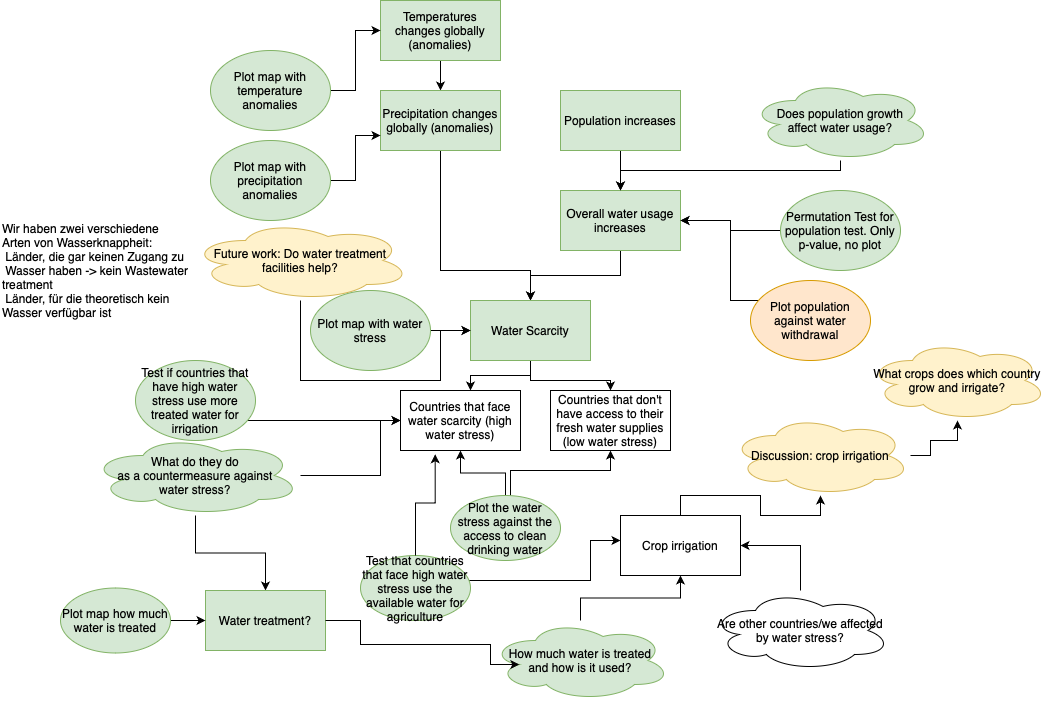

The diagram above was exported from draw.io. Its source (the exported page's mxGraphModel, read from the mxfile embedded in the PNG):
<mxGraphModel dx="1950" dy="730" grid="1" gridSize="10" guides="1" tooltips="1" connect="1" arrows="1" fold="1" page="1" pageScale="1" pageWidth="827" pageHeight="1169" math="0" shadow="0">
  <root>
    <mxCell id="0" />
    <mxCell id="1" parent="0" />
    <mxCell id="GWIEUBXgXw_1vazv2kW0-6" value="" style="edgeStyle=orthogonalEdgeStyle;rounded=0;orthogonalLoop=1;jettySize=auto;html=1;" parent="1" source="GWIEUBXgXw_1vazv2kW0-1" target="GWIEUBXgXw_1vazv2kW0-2" edge="1">
      <mxGeometry relative="1" as="geometry" />
    </mxCell>
    <mxCell id="GWIEUBXgXw_1vazv2kW0-1" value="Temperatures changes globally (anomalies)" style="rounded=0;whiteSpace=wrap;html=1;fillColor=#d5e8d4;strokeColor=#82b366;" parent="1" vertex="1">
      <mxGeometry x="340" y="70" width="120" height="60" as="geometry" />
    </mxCell>
    <mxCell id="GWIEUBXgXw_1vazv2kW0-69" style="edgeStyle=orthogonalEdgeStyle;rounded=0;orthogonalLoop=1;jettySize=auto;html=1;entryX=0.5;entryY=0;entryDx=0;entryDy=0;" parent="1" source="GWIEUBXgXw_1vazv2kW0-2" target="GWIEUBXgXw_1vazv2kW0-9" edge="1">
      <mxGeometry relative="1" as="geometry">
        <Array as="points">
          <mxPoint x="400" y="340" />
          <mxPoint x="490" y="340" />
        </Array>
      </mxGeometry>
    </mxCell>
    <mxCell id="GWIEUBXgXw_1vazv2kW0-2" value="Precipitation changes globally (anomalies)" style="rounded=0;whiteSpace=wrap;html=1;fillColor=#d5e8d4;strokeColor=#82b366;" parent="1" vertex="1">
      <mxGeometry x="340" y="160" width="120" height="60" as="geometry" />
    </mxCell>
    <mxCell id="GWIEUBXgXw_1vazv2kW0-8" value="" style="edgeStyle=orthogonalEdgeStyle;rounded=0;orthogonalLoop=1;jettySize=auto;html=1;" parent="1" source="GWIEUBXgXw_1vazv2kW0-4" target="GWIEUBXgXw_1vazv2kW0-5" edge="1">
      <mxGeometry relative="1" as="geometry" />
    </mxCell>
    <mxCell id="GWIEUBXgXw_1vazv2kW0-4" value="Population increases" style="rounded=0;whiteSpace=wrap;html=1;fillColor=#d5e8d4;strokeColor=#82b366;" parent="1" vertex="1">
      <mxGeometry x="520" y="160" width="120" height="60" as="geometry" />
    </mxCell>
    <mxCell id="GWIEUBXgXw_1vazv2kW0-11" value="" style="edgeStyle=orthogonalEdgeStyle;rounded=0;orthogonalLoop=1;jettySize=auto;html=1;" parent="1" source="GWIEUBXgXw_1vazv2kW0-5" target="GWIEUBXgXw_1vazv2kW0-9" edge="1">
      <mxGeometry relative="1" as="geometry" />
    </mxCell>
    <mxCell id="GWIEUBXgXw_1vazv2kW0-5" value="Overall water usage increases" style="rounded=0;whiteSpace=wrap;html=1;fillColor=#d5e8d4;strokeColor=#82b366;" parent="1" vertex="1">
      <mxGeometry x="520" y="260" width="120" height="60" as="geometry" />
    </mxCell>
    <mxCell id="GWIEUBXgXw_1vazv2kW0-71" style="edgeStyle=orthogonalEdgeStyle;rounded=0;orthogonalLoop=1;jettySize=auto;html=1;" parent="1" source="GWIEUBXgXw_1vazv2kW0-9" target="GWIEUBXgXw_1vazv2kW0-68" edge="1">
      <mxGeometry relative="1" as="geometry">
        <Array as="points">
          <mxPoint x="490" y="445" />
          <mxPoint x="430" y="445" />
        </Array>
      </mxGeometry>
    </mxCell>
    <mxCell id="GWIEUBXgXw_1vazv2kW0-72" style="edgeStyle=orthogonalEdgeStyle;rounded=0;orthogonalLoop=1;jettySize=auto;html=1;" parent="1" source="GWIEUBXgXw_1vazv2kW0-9" target="GWIEUBXgXw_1vazv2kW0-70" edge="1">
      <mxGeometry relative="1" as="geometry">
        <Array as="points">
          <mxPoint x="490" y="450" />
          <mxPoint x="570" y="450" />
        </Array>
      </mxGeometry>
    </mxCell>
    <mxCell id="GWIEUBXgXw_1vazv2kW0-9" value="Water Scarcity" style="rounded=0;whiteSpace=wrap;html=1;fillColor=#d5e8d4;strokeColor=#82b366;" parent="1" vertex="1">
      <mxGeometry x="430" y="370" width="120" height="60" as="geometry" />
    </mxCell>
    <mxCell id="GWIEUBXgXw_1vazv2kW0-22" value="" style="edgeStyle=orthogonalEdgeStyle;rounded=0;orthogonalLoop=1;jettySize=auto;html=1;" parent="1" source="GWIEUBXgXw_1vazv2kW0-13" target="GWIEUBXgXw_1vazv2kW0-21" edge="1">
      <mxGeometry relative="1" as="geometry" />
    </mxCell>
    <mxCell id="GWIEUBXgXw_1vazv2kW0-73" style="edgeStyle=orthogonalEdgeStyle;rounded=0;orthogonalLoop=1;jettySize=auto;html=1;" parent="1" source="GWIEUBXgXw_1vazv2kW0-13" target="GWIEUBXgXw_1vazv2kW0-68" edge="1">
      <mxGeometry relative="1" as="geometry">
        <Array as="points">
          <mxPoint x="340" y="545" />
          <mxPoint x="340" y="490" />
        </Array>
      </mxGeometry>
    </mxCell>
    <mxCell id="GWIEUBXgXw_1vazv2kW0-13" value="What do they do&lt;br&gt;as a countermeasure against&lt;br&gt;water stress?" style="ellipse;shape=cloud;whiteSpace=wrap;html=1;fillColor=#d5e8d4;strokeColor=#82b366;" parent="1" vertex="1">
      <mxGeometry x="50" y="505" width="210" height="80" as="geometry" />
    </mxCell>
    <mxCell id="GWIEUBXgXw_1vazv2kW0-16" value="" style="edgeStyle=orthogonalEdgeStyle;rounded=0;orthogonalLoop=1;jettySize=auto;html=1;" parent="1" source="GWIEUBXgXw_1vazv2kW0-15" target="GWIEUBXgXw_1vazv2kW0-5" edge="1">
      <mxGeometry relative="1" as="geometry">
        <Array as="points">
          <mxPoint x="580" y="240" />
        </Array>
      </mxGeometry>
    </mxCell>
    <mxCell id="GWIEUBXgXw_1vazv2kW0-15" value="Does population growth&lt;br&gt;affect water usage?" style="ellipse;shape=cloud;whiteSpace=wrap;html=1;fillColor=#d5e8d4;strokeColor=#82b366;" parent="1" vertex="1">
      <mxGeometry x="710" y="150" width="180" height="80" as="geometry" />
    </mxCell>
    <mxCell id="GWIEUBXgXw_1vazv2kW0-21" value="Water treatment?" style="rounded=0;whiteSpace=wrap;html=1;fillColor=#d5e8d4;strokeColor=#82b366;" parent="1" vertex="1">
      <mxGeometry x="165" y="660" width="120" height="60" as="geometry" />
    </mxCell>
    <mxCell id="GWIEUBXgXw_1vazv2kW0-30" style="edgeStyle=orthogonalEdgeStyle;rounded=0;orthogonalLoop=1;jettySize=auto;html=1;" parent="1" source="GWIEUBXgXw_1vazv2kW0-25" target="GWIEUBXgXw_1vazv2kW0-31" edge="1">
      <mxGeometry relative="1" as="geometry">
        <mxPoint x="570" y="640" as="targetPoint" />
      </mxGeometry>
    </mxCell>
    <mxCell id="GWIEUBXgXw_1vazv2kW0-25" value="How much water is treated&lt;br&gt;and how is it used?" style="ellipse;shape=cloud;whiteSpace=wrap;html=1;fillColor=#d5e8d4;strokeColor=#82b366;" parent="1" vertex="1">
      <mxGeometry x="450" y="690" width="180" height="80" as="geometry" />
    </mxCell>
    <mxCell id="GWIEUBXgXw_1vazv2kW0-28" style="edgeStyle=orthogonalEdgeStyle;rounded=0;orthogonalLoop=1;jettySize=auto;html=1;entryX=0.16;entryY=0.55;entryDx=0;entryDy=0;entryPerimeter=0;" parent="1" source="GWIEUBXgXw_1vazv2kW0-21" target="GWIEUBXgXw_1vazv2kW0-25" edge="1">
      <mxGeometry relative="1" as="geometry">
        <Array as="points">
          <mxPoint x="320" y="690" />
          <mxPoint x="320" y="714" />
          <mxPoint x="450" y="714" />
          <mxPoint x="450" y="734" />
        </Array>
      </mxGeometry>
    </mxCell>
    <mxCell id="GWIEUBXgXw_1vazv2kW0-83" style="edgeStyle=orthogonalEdgeStyle;rounded=0;orthogonalLoop=1;jettySize=auto;html=1;" parent="1" source="GWIEUBXgXw_1vazv2kW0-31" target="GWIEUBXgXw_1vazv2kW0-82" edge="1">
      <mxGeometry relative="1" as="geometry" />
    </mxCell>
    <mxCell id="GWIEUBXgXw_1vazv2kW0-31" value="Crop irrigation" style="rounded=0;whiteSpace=wrap;html=1;" parent="1" vertex="1">
      <mxGeometry x="580" y="585" width="120" height="60" as="geometry" />
    </mxCell>
    <mxCell id="GWIEUBXgXw_1vazv2kW0-32" value="What crops does which country&lt;br&gt;grow and irrigate?" style="ellipse;shape=cloud;whiteSpace=wrap;html=1;fillColor=#fff2cc;strokeColor=#d6b656;" parent="1" vertex="1">
      <mxGeometry x="827" y="410" width="180" height="80" as="geometry" />
    </mxCell>
    <mxCell id="GWIEUBXgXw_1vazv2kW0-39" style="edgeStyle=orthogonalEdgeStyle;rounded=0;orthogonalLoop=1;jettySize=auto;html=1;entryX=1;entryY=0.5;entryDx=0;entryDy=0;" parent="1" source="GWIEUBXgXw_1vazv2kW0-38" target="GWIEUBXgXw_1vazv2kW0-31" edge="1">
      <mxGeometry relative="1" as="geometry" />
    </mxCell>
    <mxCell id="GWIEUBXgXw_1vazv2kW0-38" value="Are other countries/we affected&lt;br&gt;by water stress?" style="ellipse;shape=cloud;whiteSpace=wrap;html=1;" parent="1" vertex="1">
      <mxGeometry x="670" y="660" width="180" height="80" as="geometry" />
    </mxCell>
    <mxCell id="GWIEUBXgXw_1vazv2kW0-84" style="edgeStyle=orthogonalEdgeStyle;rounded=0;orthogonalLoop=1;jettySize=auto;html=1;" parent="1" source="GWIEUBXgXw_1vazv2kW0-51" target="GWIEUBXgXw_1vazv2kW0-9" edge="1">
      <mxGeometry relative="1" as="geometry">
        <Array as="points">
          <mxPoint x="400" y="450" />
          <mxPoint x="400" y="400" />
        </Array>
      </mxGeometry>
    </mxCell>
    <mxCell id="GWIEUBXgXw_1vazv2kW0-51" value="Future work: Do water treatment facilities help?" style="ellipse;shape=cloud;whiteSpace=wrap;html=1;fillColor=#fff2cc;strokeColor=#d6b656;" parent="1" vertex="1">
      <mxGeometry x="150" y="290" width="220" height="80" as="geometry" />
    </mxCell>
    <mxCell id="GWIEUBXgXw_1vazv2kW0-54" style="edgeStyle=orthogonalEdgeStyle;rounded=0;orthogonalLoop=1;jettySize=auto;html=1;" parent="1" source="GWIEUBXgXw_1vazv2kW0-53" target="GWIEUBXgXw_1vazv2kW0-9" edge="1">
      <mxGeometry relative="1" as="geometry" />
    </mxCell>
    <mxCell id="GWIEUBXgXw_1vazv2kW0-53" value="Plot map with water stress" style="ellipse;whiteSpace=wrap;html=1;fillColor=#d5e8d4;strokeColor=#82b366;" parent="1" vertex="1">
      <mxGeometry x="270" y="360" width="120" height="80" as="geometry" />
    </mxCell>
    <mxCell id="GWIEUBXgXw_1vazv2kW0-56" style="edgeStyle=orthogonalEdgeStyle;rounded=0;orthogonalLoop=1;jettySize=auto;html=1;" parent="1" source="GWIEUBXgXw_1vazv2kW0-55" target="GWIEUBXgXw_1vazv2kW0-1" edge="1">
      <mxGeometry relative="1" as="geometry" />
    </mxCell>
    <mxCell id="GWIEUBXgXw_1vazv2kW0-55" value="Plot map with temperature anomalies" style="ellipse;whiteSpace=wrap;html=1;fillColor=#d5e8d4;strokeColor=#82b366;" parent="1" vertex="1">
      <mxGeometry x="170" y="120" width="120" height="80" as="geometry" />
    </mxCell>
    <mxCell id="GWIEUBXgXw_1vazv2kW0-58" style="edgeStyle=orthogonalEdgeStyle;rounded=0;orthogonalLoop=1;jettySize=auto;html=1;entryX=0;entryY=0.75;entryDx=0;entryDy=0;" parent="1" source="GWIEUBXgXw_1vazv2kW0-57" target="GWIEUBXgXw_1vazv2kW0-2" edge="1">
      <mxGeometry relative="1" as="geometry" />
    </mxCell>
    <mxCell id="GWIEUBXgXw_1vazv2kW0-57" value="Plot map with precipitation anomalies" style="ellipse;whiteSpace=wrap;html=1;fillColor=#d5e8d4;strokeColor=#82b366;" parent="1" vertex="1">
      <mxGeometry x="170" y="210" width="120" height="80" as="geometry" />
    </mxCell>
    <mxCell id="GWIEUBXgXw_1vazv2kW0-60" style="edgeStyle=orthogonalEdgeStyle;rounded=0;orthogonalLoop=1;jettySize=auto;html=1;" parent="1" source="GWIEUBXgXw_1vazv2kW0-59" target="GWIEUBXgXw_1vazv2kW0-5" edge="1">
      <mxGeometry relative="1" as="geometry" />
    </mxCell>
    <mxCell id="GWIEUBXgXw_1vazv2kW0-59" value="Permutation Test for population test. Only p-value, no plot" style="ellipse;whiteSpace=wrap;html=1;fillColor=#d5e8d4;strokeColor=#82b366;" parent="1" vertex="1">
      <mxGeometry x="740" y="260" width="120" height="80" as="geometry" />
    </mxCell>
    <mxCell id="GWIEUBXgXw_1vazv2kW0-63" style="edgeStyle=orthogonalEdgeStyle;rounded=0;orthogonalLoop=1;jettySize=auto;html=1;" parent="1" source="GWIEUBXgXw_1vazv2kW0-61" target="GWIEUBXgXw_1vazv2kW0-5" edge="1">
      <mxGeometry relative="1" as="geometry">
        <Array as="points">
          <mxPoint x="690" y="370" />
          <mxPoint x="690" y="290" />
        </Array>
      </mxGeometry>
    </mxCell>
    <mxCell id="GWIEUBXgXw_1vazv2kW0-61" value="Plot population against water withdrawal" style="ellipse;whiteSpace=wrap;html=1;fillColor=#ffe6cc;strokeColor=#d79b00;" parent="1" vertex="1">
      <mxGeometry x="710" y="350" width="120" height="80" as="geometry" />
    </mxCell>
    <mxCell id="GWIEUBXgXw_1vazv2kW0-74" style="edgeStyle=orthogonalEdgeStyle;rounded=0;orthogonalLoop=1;jettySize=auto;html=1;" parent="1" source="GWIEUBXgXw_1vazv2kW0-64" target="GWIEUBXgXw_1vazv2kW0-21" edge="1">
      <mxGeometry relative="1" as="geometry" />
    </mxCell>
    <mxCell id="GWIEUBXgXw_1vazv2kW0-64" value="Plot map how much water is treated" style="ellipse;whiteSpace=wrap;html=1;fillColor=#d5e8d4;strokeColor=#82b366;rotation=0;" parent="1" vertex="1">
      <mxGeometry x="20" y="657.5" width="110" height="65" as="geometry" />
    </mxCell>
    <mxCell id="GWIEUBXgXw_1vazv2kW0-75" style="edgeStyle=orthogonalEdgeStyle;rounded=0;orthogonalLoop=1;jettySize=auto;html=1;" parent="1" source="GWIEUBXgXw_1vazv2kW0-65" target="GWIEUBXgXw_1vazv2kW0-70" edge="1">
      <mxGeometry relative="1" as="geometry">
        <Array as="points">
          <mxPoint x="470" y="540" />
          <mxPoint x="570" y="540" />
        </Array>
      </mxGeometry>
    </mxCell>
    <mxCell id="GWIEUBXgXw_1vazv2kW0-78" style="edgeStyle=orthogonalEdgeStyle;rounded=0;orthogonalLoop=1;jettySize=auto;html=1;" parent="1" source="GWIEUBXgXw_1vazv2kW0-65" target="GWIEUBXgXw_1vazv2kW0-68" edge="1">
      <mxGeometry relative="1" as="geometry" />
    </mxCell>
    <mxCell id="GWIEUBXgXw_1vazv2kW0-65" value="Plot the water stress against the access to clean drinking water" style="ellipse;whiteSpace=wrap;html=1;fillColor=#d5e8d4;strokeColor=#82b366;" parent="1" vertex="1">
      <mxGeometry x="410" y="565" width="110" height="65" as="geometry" />
    </mxCell>
    <mxCell id="GWIEUBXgXw_1vazv2kW0-67" value="&lt;div style=&quot;&quot;&gt;Wir haben zwei verschiedene Arten von Wasserknappheit:&lt;/div&gt;&amp;nbsp;Länder, die gar keinen Zugang zu &amp;nbsp;Wasser haben -&amp;gt; kein Wastewater treatment&lt;br&gt;&amp;nbsp;Länder, für die theoretisch kein Wasser verfügbar ist" style="text;html=1;strokeColor=none;fillColor=none;align=left;verticalAlign=middle;whiteSpace=wrap;rounded=0;" parent="1" vertex="1">
      <mxGeometry x="-40" y="290" width="190" height="100" as="geometry" />
    </mxCell>
    <mxCell id="GWIEUBXgXw_1vazv2kW0-68" value="Countries that face water scarcity (high water stress)" style="rounded=0;whiteSpace=wrap;html=1;" parent="1" vertex="1">
      <mxGeometry x="360" y="460" width="120" height="60" as="geometry" />
    </mxCell>
    <mxCell id="GWIEUBXgXw_1vazv2kW0-70" value="Countries that don't have access to their fresh water supplies (low water stress)" style="rounded=0;whiteSpace=wrap;html=1;" parent="1" vertex="1">
      <mxGeometry x="510" y="460" width="120" height="60" as="geometry" />
    </mxCell>
    <mxCell id="GWIEUBXgXw_1vazv2kW0-81" style="edgeStyle=orthogonalEdgeStyle;rounded=0;orthogonalLoop=1;jettySize=auto;html=1;" parent="1" source="GWIEUBXgXw_1vazv2kW0-79" target="GWIEUBXgXw_1vazv2kW0-31" edge="1">
      <mxGeometry relative="1" as="geometry">
        <Array as="points">
          <mxPoint x="550" y="650" />
          <mxPoint x="550" y="610" />
        </Array>
      </mxGeometry>
    </mxCell>
    <mxCell id="GWIEUBXgXw_1vazv2kW0-79" value="Test that countries that face high water stress use the available water for agriculture" style="ellipse;whiteSpace=wrap;html=1;fillColor=#d5e8d4;strokeColor=#82b366;rotation=0;" parent="1" vertex="1">
      <mxGeometry x="320" y="625" width="110" height="65" as="geometry" />
    </mxCell>
    <mxCell id="GWIEUBXgXw_1vazv2kW0-80" style="edgeStyle=orthogonalEdgeStyle;rounded=0;orthogonalLoop=1;jettySize=auto;html=1;entryX=0.289;entryY=1.063;entryDx=0;entryDy=0;entryPerimeter=0;" parent="1" source="GWIEUBXgXw_1vazv2kW0-79" target="GWIEUBXgXw_1vazv2kW0-68" edge="1">
      <mxGeometry relative="1" as="geometry" />
    </mxCell>
    <mxCell id="GWIEUBXgXw_1vazv2kW0-85" style="edgeStyle=orthogonalEdgeStyle;rounded=0;orthogonalLoop=1;jettySize=auto;html=1;" parent="1" source="GWIEUBXgXw_1vazv2kW0-82" target="GWIEUBXgXw_1vazv2kW0-32" edge="1">
      <mxGeometry relative="1" as="geometry">
        <Array as="points">
          <mxPoint x="890" y="525" />
          <mxPoint x="890" y="510" />
          <mxPoint x="917" y="510" />
        </Array>
      </mxGeometry>
    </mxCell>
    <mxCell id="GWIEUBXgXw_1vazv2kW0-82" value="Discussion: crop irrigation" style="ellipse;shape=cloud;whiteSpace=wrap;html=1;fillColor=#fff2cc;strokeColor=#d6b656;" parent="1" vertex="1">
      <mxGeometry x="690" y="485" width="180" height="80" as="geometry" />
    </mxCell>
    <mxCell id="GWIEUBXgXw_1vazv2kW0-88" style="edgeStyle=orthogonalEdgeStyle;rounded=0;orthogonalLoop=1;jettySize=auto;html=1;" parent="1" source="GWIEUBXgXw_1vazv2kW0-86" target="GWIEUBXgXw_1vazv2kW0-68" edge="1">
      <mxGeometry relative="1" as="geometry">
        <Array as="points">
          <mxPoint x="260" y="490" />
        </Array>
      </mxGeometry>
    </mxCell>
    <mxCell id="GWIEUBXgXw_1vazv2kW0-86" value="Test if countries that have high water stress use more treated water for irrigation" style="ellipse;whiteSpace=wrap;html=1;fillColor=#d5e8d4;strokeColor=#82b366;" parent="1" vertex="1">
      <mxGeometry x="95" y="430" width="120" height="80" as="geometry" />
    </mxCell>
  </root>
</mxGraphModel>